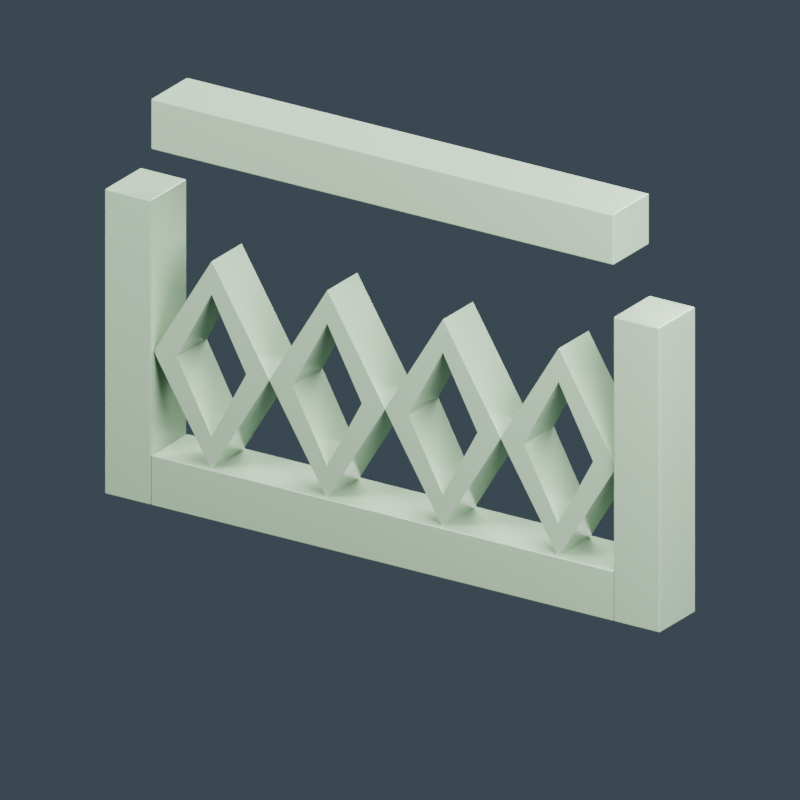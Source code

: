 # Source: source-edit.blend  (saved by Blender 4.0.36; exported with 4.5.12 LTS)
import bpy
from mathutils import Matrix  # noqa: F401  (used for matrix-valued properties, if any)

bpy.ops.wm.read_factory_settings(use_empty=True)
scene = bpy.context.scene
scene.name = 'Scene'

# ---- materials (node trees are filled in below, after node groups)
mat_pale_jade_plaster = bpy.data.materials.new('Pale jade plaster')
mat_pale_jade_plaster.diffuse_color = (0.3424, 0.4919, 0.3303, 1.0)

# ---- material node trees
mat_pale_jade_plaster.use_nodes = True; mat_pale_jade_plaster.node_tree.nodes.clear()
_N = mat_pale_jade_plaster.node_tree.nodes; _L = mat_pale_jade_plaster.node_tree.links
n0 = _N.new('ShaderNodeBsdfPrincipled'); n0.name = 'Principled BSDF'; n0.location = (10, 300)
n0.inputs[0].default_value = (0.3424, 0.4919, 0.3303, 1.0)
n0.inputs[2].default_value = 0.17
n0.inputs[3].default_value = 1.45
n1 = _N.new('ShaderNodeOutputMaterial'); n1.name = 'Material Output'; n1.location = (300, 300)
_L.new(n0.outputs[0], n1.inputs[0])
n1.is_active_output = True

# ---- world
world_slate_studio = bpy.data.worlds.new('Slate studio'); scene.world = world_slate_studio
world_slate_studio.use_nodes = True; world_slate_studio.node_tree.nodes.clear()
_N = world_slate_studio.node_tree.nodes; _L = world_slate_studio.node_tree.links
n0 = _N.new('ShaderNodeBackground'); n0.name = 'Background'; n0.location = (10, 300)
n0.inputs[0].default_value = (0.1, 0.14, 0.18, 1.0)
n0.inputs[1].default_value = 0.5
n1 = _N.new('ShaderNodeOutputWorld'); n1.name = 'World Output'; n1.location = (300, 300)
_L.new(n0.outputs[0], n1.inputs[0])
n1.is_active_output = True
world_slate_studio.use_sun_shadow = False
world_slate_studio.sun_shadow_jitter_overblur = 0.0

# ---- cameras
cam_camera = bpy.data.cameras.new('Camera')
cam_camera.type = 'ORTHO'
cam_camera.ortho_scale = 1.45

# ---- lights
light_area = bpy.data.lights.new('Area', 'AREA')
light_area.transmission_factor = 0.0
light_area.energy = 170.8
light_area.shadow_maximum_resolution = 0.006
light_area.use_absolute_resolution = True
light_area.size = 1.45
light_area.size_y = 1.0
light_area_001 = bpy.data.lights.new('Area.001', 'AREA')
light_area_001.transmission_factor = 0.0
light_area_001.energy = 118.3
light_area_001.shadow_maximum_resolution = 0.006
light_area_001.use_absolute_resolution = True
light_area_001.size = 1.45
light_area_001.size_y = 1.0
light_area_002 = bpy.data.lights.new('Area.002', 'AREA')
light_area_002.transmission_factor = 0.0
light_area_002.energy = 197.1
light_area_002.shadow_maximum_resolution = 0.006
light_area_002.use_absolute_resolution = True
light_area_002.size = 1.45
light_area_002.size_y = 1.0

# ---- meshes
me_cube = bpy.data.meshes.new('Cube')
me_cube.from_pydata([(-0.05, -0.06, -0.3), (-0.05, -0.06, 0.3), (-0.05, 0.06, -0.3), (-0.05, 0.06, 0.3), (0.05, -0.06, -0.3), (0.05, -0.06, 0.3), (0.05, 0.06, -0.3), (0.05, 0.06, 0.3)], [], [(0, 1, 3, 2), (2, 3, 7, 6), (6, 7, 5, 4), (4, 5, 1, 0), (2, 6, 4, 0), (7, 3, 1, 5)])
_uv = me_cube.uv_layers.new(name='UVMap')
_uv.uv.foreach_set('vector', [0.375, 0.0, 0.625, 0.0, 0.625, 0.25, 0.375, 0.25, 0.375, 0.25, 0.625, 0.25, 0.625, 0.5, 0.375, 0.5, 0.375, 0.5, 0.625, 0.5, 0.625, 0.75, 0.375, 0.75, 0.375, 0.75, 0.625, 0.75, 0.625, 1.0, 0.375, 1.0, 0.125, 0.5, 0.375, 0.5, 0.375, 0.75, 0.125, 0.75, 0.625, 0.5, 0.875, 0.5, 0.875, 0.75, 0.625, 0.75])
me_cube.materials.append(mat_pale_jade_plaster)
me_cube.update()
me_cube_001 = bpy.data.meshes.new('Cube.001')
me_cube_001.from_pydata([(-0.05, -0.06, -0.3), (-0.05, -0.06, 0.3), (-0.05, 0.06, -0.3), (-0.05, 0.06, 0.3), (0.05, -0.06, -0.3), (0.05, -0.06, 0.3), (0.05, 0.06, -0.3), (0.05, 0.06, 0.3)], [], [(0, 1, 3, 2), (2, 3, 7, 6), (6, 7, 5, 4), (4, 5, 1, 0), (2, 6, 4, 0), (7, 3, 1, 5)])
_uv = me_cube_001.uv_layers.new(name='UVMap')
_uv.uv.foreach_set('vector', [0.375, 0.0, 0.625, 0.0, 0.625, 0.25, 0.375, 0.25, 0.375, 0.25, 0.625, 0.25, 0.625, 0.5, 0.375, 0.5, 0.375, 0.5, 0.625, 0.5, 0.625, 0.75, 0.375, 0.75, 0.375, 0.75, 0.625, 0.75, 0.625, 1.0, 0.375, 1.0, 0.125, 0.5, 0.375, 0.5, 0.375, 0.75, 0.125, 0.75, 0.625, 0.5, 0.875, 0.5, 0.875, 0.75, 0.625, 0.75])
me_cube_001.materials.append(mat_pale_jade_plaster)
me_cube_001.update()
me_cube_002 = bpy.data.meshes.new('Cube.002')
me_cube_002.from_pydata([(-0.5, -0.06, -0.05), (-0.5, -0.06, 0.05), (-0.5, 0.06, -0.05), (-0.5, 0.06, 0.05), (0.5, -0.06, -0.05), (0.5, -0.06, 0.05), (0.5, 0.06, -0.05), (0.5, 0.06, 0.05)], [], [(0, 1, 3, 2), (2, 3, 7, 6), (6, 7, 5, 4), (4, 5, 1, 0), (2, 6, 4, 0), (7, 3, 1, 5)])
_uv = me_cube_002.uv_layers.new(name='UVMap')
_uv.uv.foreach_set('vector', [0.375, 0.0, 0.625, 0.0, 0.625, 0.25, 0.375, 0.25, 0.375, 0.25, 0.625, 0.25, 0.625, 0.5, 0.375, 0.5, 0.375, 0.5, 0.625, 0.5, 0.625, 0.75, 0.375, 0.75, 0.375, 0.75, 0.625, 0.75, 0.625, 1.0, 0.375, 1.0, 0.125, 0.5, 0.375, 0.5, 0.375, 0.75, 0.125, 0.75, 0.625, 0.5, 0.875, 0.5, 0.875, 0.75, 0.625, 0.75])
me_cube_002.materials.append(mat_pale_jade_plaster)
me_cube_002.update()
me_cube_003 = bpy.data.meshes.new('Cube.003')
me_cube_003.from_pydata([(-0.5, -0.06, -0.05), (-0.5, -0.06, 0.05), (-0.5, 0.06, -0.05), (-0.5, 0.06, 0.05), (0.5, -0.06, -0.05), (0.5, -0.06, 0.05), (0.5, 0.06, -0.05), (0.5, 0.06, 0.05)], [], [(0, 1, 3, 2), (2, 3, 7, 6), (6, 7, 5, 4), (4, 5, 1, 0), (2, 6, 4, 0), (7, 3, 1, 5)])
_uv = me_cube_003.uv_layers.new(name='UVMap')
_uv.uv.foreach_set('vector', [0.375, 0.0, 0.625, 0.0, 0.625, 0.25, 0.375, 0.25, 0.375, 0.25, 0.625, 0.25, 0.625, 0.5, 0.375, 0.5, 0.375, 0.5, 0.625, 0.5, 0.625, 0.75, 0.375, 0.75, 0.375, 0.75, 0.625, 0.75, 0.625, 1.0, 0.375, 1.0, 0.125, 0.5, 0.375, 0.5, 0.375, 0.75, 0.125, 0.75, 0.625, 0.5, 0.875, 0.5, 0.875, 0.75, 0.625, 0.75])
me_cube_003.materials.append(mat_pale_jade_plaster)
me_cube_003.update()
me_vent_diamond_0_0 = bpy.data.meshes.new('VENT_Diamond_0_0')
me_vent_diamond_0_0.from_pydata([(-0.5, -0.05, 0.3), (-0.375, -0.05, 0.505), (-0.375, -0.05, 0.44), (-0.45, -0.05, 0.3), (-0.5, 0.05, 0.3), (-0.375, 0.05, 0.505), (-0.375, 0.05, 0.44), (-0.45, 0.05, 0.3)], [], [(0, 3, 2, 1), (4, 5, 6, 7), (0, 1, 5, 4), (1, 2, 6, 5), (2, 3, 7, 6), (3, 0, 4, 7)])
me_vent_diamond_0_0.materials.append(mat_pale_jade_plaster)
me_vent_diamond_0_0.update()
me_vent_diamond_0_1 = bpy.data.meshes.new('VENT_Diamond_0_1')
me_vent_diamond_0_1.from_pydata([(-0.375, -0.05, 0.505), (-0.25, -0.05, 0.3), (-0.3, -0.05, 0.3), (-0.375, -0.05, 0.44), (-0.375, 0.05, 0.505), (-0.25, 0.05, 0.3), (-0.3, 0.05, 0.3), (-0.375, 0.05, 0.44)], [], [(0, 3, 2, 1), (4, 5, 6, 7), (0, 1, 5, 4), (1, 2, 6, 5), (2, 3, 7, 6), (3, 0, 4, 7)])
me_vent_diamond_0_1.materials.append(mat_pale_jade_plaster)
me_vent_diamond_0_1.update()
me_vent_diamond_0_2 = bpy.data.meshes.new('VENT_Diamond_0_2')
me_vent_diamond_0_2.from_pydata([(-0.25, -0.05, 0.3), (-0.375, -0.05, 0.095), (-0.375, -0.05, 0.16), (-0.3, -0.05, 0.3), (-0.25, 0.05, 0.3), (-0.375, 0.05, 0.095), (-0.375, 0.05, 0.16), (-0.3, 0.05, 0.3)], [], [(0, 3, 2, 1), (4, 5, 6, 7), (0, 1, 5, 4), (1, 2, 6, 5), (2, 3, 7, 6), (3, 0, 4, 7)])
me_vent_diamond_0_2.materials.append(mat_pale_jade_plaster)
me_vent_diamond_0_2.update()
me_vent_diamond_0_3 = bpy.data.meshes.new('VENT_Diamond_0_3')
me_vent_diamond_0_3.from_pydata([(-0.375, -0.05, 0.095), (-0.5, -0.05, 0.3), (-0.45, -0.05, 0.3), (-0.375, -0.05, 0.16), (-0.375, 0.05, 0.095), (-0.5, 0.05, 0.3), (-0.45, 0.05, 0.3), (-0.375, 0.05, 0.16)], [], [(0, 3, 2, 1), (4, 5, 6, 7), (0, 1, 5, 4), (1, 2, 6, 5), (2, 3, 7, 6), (3, 0, 4, 7)])
me_vent_diamond_0_3.materials.append(mat_pale_jade_plaster)
me_vent_diamond_0_3.update()
me_vent_diamond_1_0 = bpy.data.meshes.new('VENT_Diamond_1_0')
me_vent_diamond_1_0.from_pydata([(-0.25, -0.05, 0.3), (-0.125, -0.05, 0.505), (-0.125, -0.05, 0.44), (-0.2, -0.05, 0.3), (-0.25, 0.05, 0.3), (-0.125, 0.05, 0.505), (-0.125, 0.05, 0.44), (-0.2, 0.05, 0.3)], [], [(0, 3, 2, 1), (4, 5, 6, 7), (0, 1, 5, 4), (1, 2, 6, 5), (2, 3, 7, 6), (3, 0, 4, 7)])
me_vent_diamond_1_0.materials.append(mat_pale_jade_plaster)
me_vent_diamond_1_0.update()
me_vent_diamond_1_1 = bpy.data.meshes.new('VENT_Diamond_1_1')
me_vent_diamond_1_1.from_pydata([(-0.125, -0.05, 0.505), (0.0, -0.05, 0.3), (-0.05, -0.05, 0.3), (-0.125, -0.05, 0.44), (-0.125, 0.05, 0.505), (0.0, 0.05, 0.3), (-0.05, 0.05, 0.3), (-0.125, 0.05, 0.44)], [], [(0, 3, 2, 1), (4, 5, 6, 7), (0, 1, 5, 4), (1, 2, 6, 5), (2, 3, 7, 6), (3, 0, 4, 7)])
me_vent_diamond_1_1.materials.append(mat_pale_jade_plaster)
me_vent_diamond_1_1.update()
me_vent_diamond_1_2 = bpy.data.meshes.new('VENT_Diamond_1_2')
me_vent_diamond_1_2.from_pydata([(0.0, -0.05, 0.3), (-0.125, -0.05, 0.095), (-0.125, -0.05, 0.16), (-0.05, -0.05, 0.3), (0.0, 0.05, 0.3), (-0.125, 0.05, 0.095), (-0.125, 0.05, 0.16), (-0.05, 0.05, 0.3)], [], [(0, 3, 2, 1), (4, 5, 6, 7), (0, 1, 5, 4), (1, 2, 6, 5), (2, 3, 7, 6), (3, 0, 4, 7)])
me_vent_diamond_1_2.materials.append(mat_pale_jade_plaster)
me_vent_diamond_1_2.update()
me_vent_diamond_1_3 = bpy.data.meshes.new('VENT_Diamond_1_3')
me_vent_diamond_1_3.from_pydata([(-0.125, -0.05, 0.095), (-0.25, -0.05, 0.3), (-0.2, -0.05, 0.3), (-0.125, -0.05, 0.16), (-0.125, 0.05, 0.095), (-0.25, 0.05, 0.3), (-0.2, 0.05, 0.3), (-0.125, 0.05, 0.16)], [], [(0, 3, 2, 1), (4, 5, 6, 7), (0, 1, 5, 4), (1, 2, 6, 5), (2, 3, 7, 6), (3, 0, 4, 7)])
me_vent_diamond_1_3.materials.append(mat_pale_jade_plaster)
me_vent_diamond_1_3.update()
me_vent_diamond_2_0 = bpy.data.meshes.new('VENT_Diamond_2_0')
me_vent_diamond_2_0.from_pydata([(0.0, -0.05, 0.3), (0.125, -0.05, 0.505), (0.125, -0.05, 0.44), (0.05, -0.05, 0.3), (0.0, 0.05, 0.3), (0.125, 0.05, 0.505), (0.125, 0.05, 0.44), (0.05, 0.05, 0.3)], [], [(0, 3, 2, 1), (4, 5, 6, 7), (0, 1, 5, 4), (1, 2, 6, 5), (2, 3, 7, 6), (3, 0, 4, 7)])
me_vent_diamond_2_0.materials.append(mat_pale_jade_plaster)
me_vent_diamond_2_0.update()
me_vent_diamond_2_1 = bpy.data.meshes.new('VENT_Diamond_2_1')
me_vent_diamond_2_1.from_pydata([(0.125, -0.05, 0.505), (0.25, -0.05, 0.3), (0.2, -0.05, 0.3), (0.125, -0.05, 0.44), (0.125, 0.05, 0.505), (0.25, 0.05, 0.3), (0.2, 0.05, 0.3), (0.125, 0.05, 0.44)], [], [(0, 3, 2, 1), (4, 5, 6, 7), (0, 1, 5, 4), (1, 2, 6, 5), (2, 3, 7, 6), (3, 0, 4, 7)])
me_vent_diamond_2_1.materials.append(mat_pale_jade_plaster)
me_vent_diamond_2_1.update()
me_vent_diamond_2_2 = bpy.data.meshes.new('VENT_Diamond_2_2')
me_vent_diamond_2_2.from_pydata([(0.25, -0.05, 0.3), (0.125, -0.05, 0.095), (0.125, -0.05, 0.16), (0.2, -0.05, 0.3), (0.25, 0.05, 0.3), (0.125, 0.05, 0.095), (0.125, 0.05, 0.16), (0.2, 0.05, 0.3)], [], [(0, 3, 2, 1), (4, 5, 6, 7), (0, 1, 5, 4), (1, 2, 6, 5), (2, 3, 7, 6), (3, 0, 4, 7)])
me_vent_diamond_2_2.materials.append(mat_pale_jade_plaster)
me_vent_diamond_2_2.update()
me_vent_diamond_2_3 = bpy.data.meshes.new('VENT_Diamond_2_3')
me_vent_diamond_2_3.from_pydata([(0.125, -0.05, 0.095), (0.0, -0.05, 0.3), (0.05, -0.05, 0.3), (0.125, -0.05, 0.16), (0.125, 0.05, 0.095), (0.0, 0.05, 0.3), (0.05, 0.05, 0.3), (0.125, 0.05, 0.16)], [], [(0, 3, 2, 1), (4, 5, 6, 7), (0, 1, 5, 4), (1, 2, 6, 5), (2, 3, 7, 6), (3, 0, 4, 7)])
me_vent_diamond_2_3.materials.append(mat_pale_jade_plaster)
me_vent_diamond_2_3.update()
me_vent_diamond_3_0 = bpy.data.meshes.new('VENT_Diamond_3_0')
me_vent_diamond_3_0.from_pydata([(0.25, -0.05, 0.3), (0.375, -0.05, 0.505), (0.375, -0.05, 0.44), (0.3, -0.05, 0.3), (0.25, 0.05, 0.3), (0.375, 0.05, 0.505), (0.375, 0.05, 0.44), (0.3, 0.05, 0.3)], [], [(0, 3, 2, 1), (4, 5, 6, 7), (0, 1, 5, 4), (1, 2, 6, 5), (2, 3, 7, 6), (3, 0, 4, 7)])
me_vent_diamond_3_0.materials.append(mat_pale_jade_plaster)
me_vent_diamond_3_0.update()
me_vent_diamond_3_1 = bpy.data.meshes.new('VENT_Diamond_3_1')
me_vent_diamond_3_1.from_pydata([(0.375, -0.05, 0.505), (0.5, -0.05, 0.3), (0.45, -0.05, 0.3), (0.375, -0.05, 0.44), (0.375, 0.05, 0.505), (0.5, 0.05, 0.3), (0.45, 0.05, 0.3), (0.375, 0.05, 0.44)], [], [(0, 3, 2, 1), (4, 5, 6, 7), (0, 1, 5, 4), (1, 2, 6, 5), (2, 3, 7, 6), (3, 0, 4, 7)])
me_vent_diamond_3_1.materials.append(mat_pale_jade_plaster)
me_vent_diamond_3_1.update()
me_vent_diamond_3_2 = bpy.data.meshes.new('VENT_Diamond_3_2')
me_vent_diamond_3_2.from_pydata([(0.5, -0.05, 0.3), (0.375, -0.05, 0.095), (0.375, -0.05, 0.16), (0.45, -0.05, 0.3), (0.5, 0.05, 0.3), (0.375, 0.05, 0.095), (0.375, 0.05, 0.16), (0.45, 0.05, 0.3)], [], [(0, 3, 2, 1), (4, 5, 6, 7), (0, 1, 5, 4), (1, 2, 6, 5), (2, 3, 7, 6), (3, 0, 4, 7)])
me_vent_diamond_3_2.materials.append(mat_pale_jade_plaster)
me_vent_diamond_3_2.update()
me_vent_diamond_3_3 = bpy.data.meshes.new('VENT_Diamond_3_3')
me_vent_diamond_3_3.from_pydata([(0.375, -0.05, 0.095), (0.25, -0.05, 0.3), (0.3, -0.05, 0.3), (0.375, -0.05, 0.16), (0.375, 0.05, 0.095), (0.25, 0.05, 0.3), (0.3, 0.05, 0.3), (0.375, 0.05, 0.16)], [], [(0, 3, 2, 1), (4, 5, 6, 7), (0, 1, 5, 4), (1, 2, 6, 5), (2, 3, 7, 6), (3, 0, 4, 7)])
me_vent_diamond_3_3.materials.append(mat_pale_jade_plaster)
me_vent_diamond_3_3.update()

# ---- objects
ob_asset_shophousedecorativevent = bpy.data.objects.new('ASSET_ShophouseDecorativeVent', None)
ob_vent_frameside = bpy.data.objects.new('VENT_FrameSide', me_cube)
ob_vent_frameside_001 = bpy.data.objects.new('VENT_FrameSide.001', me_cube_001)
ob_vent_framebottom = bpy.data.objects.new('VENT_FrameBottom', me_cube_002)
ob_vent_frametop = bpy.data.objects.new('VENT_FrameTop', me_cube_003)
ob_vent_diamond_0_0 = bpy.data.objects.new('VENT_Diamond_0_0', me_vent_diamond_0_0)
ob_vent_diamond_0_1 = bpy.data.objects.new('VENT_Diamond_0_1', me_vent_diamond_0_1)
ob_vent_diamond_0_2 = bpy.data.objects.new('VENT_Diamond_0_2', me_vent_diamond_0_2)
ob_vent_diamond_0_3 = bpy.data.objects.new('VENT_Diamond_0_3', me_vent_diamond_0_3)
ob_vent_diamond_1_0 = bpy.data.objects.new('VENT_Diamond_1_0', me_vent_diamond_1_0)
ob_vent_diamond_1_1 = bpy.data.objects.new('VENT_Diamond_1_1', me_vent_diamond_1_1)
ob_vent_diamond_1_2 = bpy.data.objects.new('VENT_Diamond_1_2', me_vent_diamond_1_2)
ob_vent_diamond_1_3 = bpy.data.objects.new('VENT_Diamond_1_3', me_vent_diamond_1_3)
ob_vent_diamond_2_0 = bpy.data.objects.new('VENT_Diamond_2_0', me_vent_diamond_2_0)
ob_vent_diamond_2_1 = bpy.data.objects.new('VENT_Diamond_2_1', me_vent_diamond_2_1)
ob_vent_diamond_2_2 = bpy.data.objects.new('VENT_Diamond_2_2', me_vent_diamond_2_2)
ob_vent_diamond_2_3 = bpy.data.objects.new('VENT_Diamond_2_3', me_vent_diamond_2_3)
ob_vent_diamond_3_0 = bpy.data.objects.new('VENT_Diamond_3_0', me_vent_diamond_3_0)
ob_vent_diamond_3_1 = bpy.data.objects.new('VENT_Diamond_3_1', me_vent_diamond_3_1)
ob_vent_diamond_3_2 = bpy.data.objects.new('VENT_Diamond_3_2', me_vent_diamond_3_2)
ob_vent_diamond_3_3 = bpy.data.objects.new('VENT_Diamond_3_3', me_vent_diamond_3_3)
ob_studio_key = bpy.data.objects.new('STUDIO_Key', light_area)
ob_studio_fill = bpy.data.objects.new('STUDIO_Fill', light_area_001)
ob_studio_rim = bpy.data.objects.new('STUDIO_Rim', light_area_002)
ob_studio_camera = bpy.data.objects.new('STUDIO_Camera', cam_camera)

# ---- transforms, parenting, visibility, modifiers, constraints
ob_asset_shophousedecorativevent.location = (0.0, 0.0, 0.0)
ob_vent_frameside.parent = ob_asset_shophousedecorativevent
ob_vent_frameside.location = (-0.55, 0.0, 0.3)
_m = ob_vent_frameside.modifiers.new('Manufactured edge', 'BEVEL')
_m.width = 0.003
_m.width_pct = 0.003
_m.segments = 2
_m = ob_vent_frameside.modifiers.new('Corner normals', 'WEIGHTED_NORMAL')
ob_vent_frameside_001.parent = ob_asset_shophousedecorativevent
ob_vent_frameside_001.location = (0.55, 0.0, 0.3)
_m = ob_vent_frameside_001.modifiers.new('Manufactured edge', 'BEVEL')
_m.width = 0.003
_m.width_pct = 0.003
_m.segments = 2
_m = ob_vent_frameside_001.modifiers.new('Corner normals', 'WEIGHTED_NORMAL')
ob_vent_framebottom.parent = ob_asset_shophousedecorativevent
ob_vent_framebottom.location = (0.0, 0.0, 0.05)
_m = ob_vent_framebottom.modifiers.new('Manufactured edge', 'BEVEL')
_m.width = 0.003
_m.width_pct = 0.003
_m.segments = 2
_m = ob_vent_framebottom.modifiers.new('Corner normals', 'WEIGHTED_NORMAL')
ob_vent_frametop.parent = ob_asset_shophousedecorativevent
ob_vent_frametop.location = (0.0, 0.0, 0.75)
_m = ob_vent_frametop.modifiers.new('Manufactured edge', 'BEVEL')
_m.width = 0.003
_m.width_pct = 0.003
_m.segments = 2
_m = ob_vent_frametop.modifiers.new('Corner normals', 'WEIGHTED_NORMAL')
ob_vent_diamond_0_0.parent = ob_asset_shophousedecorativevent
ob_vent_diamond_0_0.location = (0.0, 0.0, 0.0)
ob_vent_diamond_0_1.parent = ob_asset_shophousedecorativevent
ob_vent_diamond_0_1.location = (0.0, 0.0, 0.0)
ob_vent_diamond_0_2.parent = ob_asset_shophousedecorativevent
ob_vent_diamond_0_2.location = (0.0, 0.0, 0.0)
ob_vent_diamond_0_3.parent = ob_asset_shophousedecorativevent
ob_vent_diamond_0_3.location = (0.0, 0.0, 0.0)
ob_vent_diamond_1_0.parent = ob_asset_shophousedecorativevent
ob_vent_diamond_1_0.location = (0.0, 0.0, 0.0)
ob_vent_diamond_1_1.parent = ob_asset_shophousedecorativevent
ob_vent_diamond_1_1.location = (0.0, 0.0, 0.0)
ob_vent_diamond_1_2.parent = ob_asset_shophousedecorativevent
ob_vent_diamond_1_2.location = (0.0, 0.0, 0.0)
ob_vent_diamond_1_3.parent = ob_asset_shophousedecorativevent
ob_vent_diamond_1_3.location = (0.0, 0.0, 0.0)
ob_vent_diamond_2_0.parent = ob_asset_shophousedecorativevent
ob_vent_diamond_2_0.location = (0.0, 0.0, 0.0)
ob_vent_diamond_2_1.parent = ob_asset_shophousedecorativevent
ob_vent_diamond_2_1.location = (0.0, 0.0, 0.0)
ob_vent_diamond_2_2.parent = ob_asset_shophousedecorativevent
ob_vent_diamond_2_2.location = (0.0, 0.0, 0.0)
ob_vent_diamond_2_3.parent = ob_asset_shophousedecorativevent
ob_vent_diamond_2_3.location = (0.0, 0.0, 0.0)
ob_vent_diamond_3_0.parent = ob_asset_shophousedecorativevent
ob_vent_diamond_3_0.location = (0.0, 0.0, 0.0)
ob_vent_diamond_3_1.parent = ob_asset_shophousedecorativevent
ob_vent_diamond_3_1.location = (0.0, 0.0, 0.0)
ob_vent_diamond_3_2.parent = ob_asset_shophousedecorativevent
ob_vent_diamond_3_2.location = (0.0, 0.0, 0.0)
ob_vent_diamond_3_3.parent = ob_asset_shophousedecorativevent
ob_vent_diamond_3_3.location = (0.0, 0.0, 0.0)
ob_studio_key.location = (-1.45, -2.175, 2.538)
ob_studio_key.rotation_euler = (0.8629, 3.928e-08, -0.588)
ob_studio_fill.location = (1.812, -0.725, 1.45)
ob_studio_fill.rotation_euler = (1.038, -5.659e-08, 1.19)
ob_studio_rim.location = (0.0, 1.812, 2.175)
ob_studio_rim.rotation_euler = (0.7685, 6.076e-08, 3.142)
ob_studio_camera.location = (1.885, -2.9, 1.75)
ob_studio_camera.rotation_euler = (1.174, -4.153e-08, 0.5764)

# ---- collection membership
scene.collection.objects.link(ob_asset_shophousedecorativevent)
scene.collection.objects.link(ob_vent_frameside)
scene.collection.objects.link(ob_vent_frameside_001)
scene.collection.objects.link(ob_vent_framebottom)
scene.collection.objects.link(ob_vent_frametop)
scene.collection.objects.link(ob_vent_diamond_0_0)
scene.collection.objects.link(ob_vent_diamond_0_1)
scene.collection.objects.link(ob_vent_diamond_0_2)
scene.collection.objects.link(ob_vent_diamond_0_3)
scene.collection.objects.link(ob_vent_diamond_1_0)
scene.collection.objects.link(ob_vent_diamond_1_1)
scene.collection.objects.link(ob_vent_diamond_1_2)
scene.collection.objects.link(ob_vent_diamond_1_3)
scene.collection.objects.link(ob_vent_diamond_2_0)
scene.collection.objects.link(ob_vent_diamond_2_1)
scene.collection.objects.link(ob_vent_diamond_2_2)
scene.collection.objects.link(ob_vent_diamond_2_3)
scene.collection.objects.link(ob_vent_diamond_3_0)
scene.collection.objects.link(ob_vent_diamond_3_1)
scene.collection.objects.link(ob_vent_diamond_3_2)
scene.collection.objects.link(ob_vent_diamond_3_3)
scene.collection.objects.link(ob_studio_key)
scene.collection.objects.link(ob_studio_fill)
scene.collection.objects.link(ob_studio_rim)
scene.collection.objects.link(ob_studio_camera)

# ---- scene / render settings (as saved in the file)
scene.camera = ob_studio_camera
scene.frame_start = 1; scene.frame_end = 250; scene.frame_set(1)
scene.render.engine = 'CYCLES'
scene.render.resolution_x = 640
scene.render.resolution_y = 640
scene.cycles.use_denoising = False
scene.cycles.samples = 32
scene.cycles.sampling_pattern = 'TABULATED_SOBOL'
bpy.context.view_layer.update()
